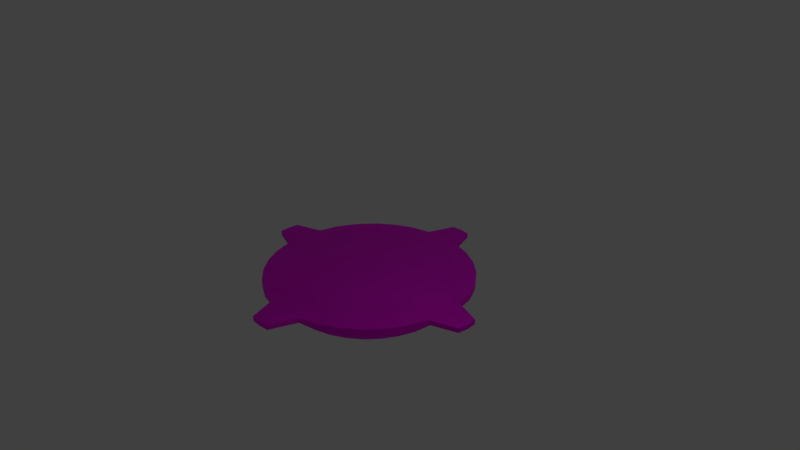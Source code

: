 # Source: button_big.blend  (saved by Blender 2.79.0; exported with 4.5.12 LTS)
import bpy
from mathutils import Matrix  # noqa: F401  (used for matrix-valued properties, if any)

bpy.ops.wm.read_factory_settings(use_empty=True)
scene = bpy.context.scene
scene.name = 'Scene'

# ---- collections
col_collection_1 = bpy.data.collections.new('Collection 1'); scene.collection.children.link(col_collection_1)

# ---- images (referenced by path relative to the original .blend; pixels are not part of the script)
import os
ASSET_DIR = os.environ.get("B2B_ASSET_DIR", "")  # directory of the original .blend (textures are referenced by path, not embedded)
HERE = os.path.dirname(os.path.abspath(__file__))  # packed textures are extracted next to this script under _unpacked/

def load_image(name, relpath, width, height, colorspace="sRGB"):
    """Load a texture the original file referenced (path relative to the .blend, or extracted next to this script)."""
    p = next((c for c in (os.path.join(HERE, relpath), os.path.join(ASSET_DIR, relpath)) if relpath and os.path.exists(c)), "")
    if p:
        img = bpy.data.images.load(p, check_existing=True)
        img.name = name
    else:  # same state as the original file: an image datablock whose file is absent (Cycles renders it pink)
        img = bpy.data.images.new(name, width, height)
        img.source = "FILE"
        img.filepath = "//" + (relpath or name)
    img.colorspace_settings.name = colorspace
    return img
img_button_big_bottom_color = load_image('button_big_bottom_color', 'button_big_bottom_color.png', 1024, 1024, 'sRGB')
img_button_big_top_color = load_image('button_big_top_color', 'button_big_top_color.png', 1024, 1024, 'sRGB')

# ---- materials (node trees are filled in below, after node groups)
mat_material_002 = bpy.data.materials.new('Material.002')
mat_material_002.alpha_threshold = 0.0
mat_material_002.roughness = 0.5
mat_material_001 = bpy.data.materials.new('Material.001')
mat_material_001.alpha_threshold = 0.0
mat_material_001.roughness = 0.5

# ---- material node trees
mat_material_002.use_nodes = True; mat_material_002.node_tree.nodes.clear()
_N = mat_material_002.node_tree.nodes; _L = mat_material_002.node_tree.links
n0 = _N.new('ShaderNodeOutputMaterial'); n0.name = 'Material Output'; n0.location = (300, 300)
n1 = _N.new('ShaderNodeBsdfPrincipled'); n1.name = 'Principled BSDF'; n1.location = (133, 362)
n1.width = 150
n1.subsurface_method = 'BURLEY'
n1.inputs[1].default_value = 1.0
n1.inputs[2].default_value = 0.7833
n1.inputs[3].default_value = 1.45
n1.inputs[8].default_value = 1.0
n1.inputs[9].default_value = (1.0, 1.0, 1.0)
n1.inputs[10].default_value = 0.1083
n1.inputs[13].default_value = 0.425
n2 = _N.new('ShaderNodeTexImage'); n2.name = 'Image Texture'; n2.location = (-40, 335)
n2.width = 140
n2.image = img_button_big_bottom_color
n3 = _N.new('ShaderNodeMix'); n3.name = 'Mix'; n3.location = (-37, 242)
n3.data_type = 'RGBA'
n3.inputs[0].default_value = 0.1083
n3.inputs[7].default_value = (0.7, 0.1, 0.1, 1.0)
_L.new(n1.outputs[0], n0.inputs[0])
_L.new(n2.outputs[0], n3.inputs[6])
_L.new(n3.outputs[2], n1.inputs[0])
n0.is_active_output = True
mat_material_001.use_nodes = True; mat_material_001.node_tree.nodes.clear()
_N = mat_material_001.node_tree.nodes; _L = mat_material_001.node_tree.links
n0 = _N.new('ShaderNodeBsdfPrincipled'); n0.name = 'Principled BSDF'; n0.location = (240, 435)
n0.width = 150
n0.subsurface_method = 'BURLEY'
n0.inputs[1].default_value = 0.5917
n0.inputs[3].default_value = 1.45
n0.inputs[9].default_value = (1.0, 1.0, 1.0)
n1 = _N.new('ShaderNodeOutputMaterial'); n1.name = 'Material Output'; n1.location = (430, 402)
n2 = _N.new('ShaderNodeTexImage'); n2.name = 'Image Texture'; n2.location = (13, 387)
n2.width = 140
n2.image = img_button_big_top_color
_L.new(n0.outputs[0], n1.inputs[0])
_L.new(n2.outputs[0], n0.inputs[0])
n1.is_active_output = True

# ---- world
world_world = bpy.data.worlds.new('World'); scene.world = world_world
world_world.color = (0.05088, 0.05088, 0.05088)
world_world.use_sun_shadow = False
world_world.sun_shadow_jitter_overblur = 0.0
world_world.cycles.sampling_method = 'MANUAL'

# ---- cameras
cam_camera = bpy.data.cameras.new('Camera')
cam_camera.clip_end = 100.0
cam_camera.lens = 35.0
cam_camera.sensor_width = 32.0
cam_camera.sensor_height = 18.0
cam_camera.ortho_scale = 7.314
cam_camera.dof.focus_distance = 0.0

# ---- lights
light_lamp = bpy.data.lights.new('Lamp', 'POINT')
light_lamp.transmission_factor = 0.0
light_lamp.cutoff_distance = 30.0
light_lamp.energy = 100.0
light_lamp.shadow_buffer_clip_start = 1.001
light_lamp.shadow_soft_size = 0.1
light_lamp.shadow_maximum_resolution = 0.006
light_lamp.use_absolute_resolution = True

# ---- meshes
me_circle_001 = bpy.data.meshes.new('Circle.001')
me_circle_001.from_pydata([(1.09e-07, 1.1, 0.1347), (-0.2146, 1.079, 0.1347), (-0.421, 1.016, 0.1347), (-0.6111, 0.9146, 0.1347), (-0.7778, 0.7778, 0.1347), (-0.9146, 0.6111, 0.1347), (-1.016, 0.421, 0.1347), (-1.079, 0.2146, 0.1347), (-1.1, -2.177e-07, 0.1347), (-1.079, -0.2146, 0.1347), (-1.016, -0.421, 0.1347), (-0.9146, -0.6111, 0.1347), (-0.7778, -0.7778, 0.1347), (-0.6111, -0.9146, 0.1347), (-0.421, -1.016, 0.1347), (-0.2146, -1.079, 0.1347), (4.675e-07, -1.1, 0.1347), (0.2146, -1.079, 0.1347), (0.421, -1.016, 0.1347), (0.6111, -0.9146, 0.1347), (0.7778, -0.7778, 0.1347), (0.9146, -0.6111, 0.1347), (1.016, -0.421, 0.1347), (1.079, -0.2146, 0.1347), (1.1, 7.614e-07, 0.1347), (1.079, 0.2146, 0.1347), (1.016, 0.421, 0.1347), (0.9146, 0.6111, 0.1347), (0.7778, 0.7778, 0.1347), (0.6111, 0.9146, 0.1347), (0.421, 1.016, 0.1347), (0.2146, 1.079, 0.1347), (1.156e-07, 1.155, 0.1123), (-0.2253, 1.133, 0.1123), (-0.442, 1.067, 0.1347), (-0.6417, 0.9603, 0.1347), (-0.8167, 0.8167, 0.1347), (-0.9603, 0.6417, 0.1347), (-1.067, 0.442, 0.1347), (-1.133, 0.2253, 0.1123), (-1.155, -2.292e-07, 0.1123), (-1.133, -0.2253, 0.1123), (-1.067, -0.442, 0.1347), (-0.9603, -0.6417, 0.1347), (-0.8167, -0.8167, 0.1347), (-0.6417, -0.9603, 0.1347), (-0.442, -1.067, 0.1347), (-0.2253, -1.133, 0.1123), (4.919e-07, -1.155, 0.1123), (0.2253, -1.133, 0.1123), (0.442, -1.067, 0.1347), (0.6417, -0.9603, 0.1347), (0.8167, -0.8167, 0.1347), (0.9603, -0.6417, 0.1347), (1.067, -0.442, 0.1347), (1.133, -0.2253, 0.1123), (1.155, 7.989e-07, 0.1123), (1.133, 0.2253, 0.1123), (1.067, 0.442, 0.1347), (0.9603, 0.6417, 0.1347), (0.8167, 0.8167, 0.1347), (0.6417, 0.9603, 0.1347), (0.442, 1.067, 0.1347), (0.2253, 1.133, 0.1123), (-0.2704, 1.359, 0.07908), (-0.5304, 1.28, 0.0847), (-0.77, 1.152, 0.0847), (-0.98, 0.98, 0.0847), (-1.152, 0.77, 0.0847), (-1.28, 0.5304, 0.0847), (-1.359, 0.2704, 0.07908), (-1.359, -0.2704, 0.07908), (-1.28, -0.5304, 0.0847), (-1.152, -0.77, 0.0847), (-0.98, -0.9801, 0.0847), (-0.77, -1.152, 0.0847), (-0.5304, -1.28, 0.0847), (-0.2704, -1.359, 0.07908), (0.2704, -1.359, 0.07908), (0.5304, -1.28, 0.0847), (0.77, -1.152, 0.0847), (0.9801, -0.98, 0.0847), (1.152, -0.77, 0.0847), (1.28, -0.5304, 0.0847), (1.359, -0.2704, 0.07908), (1.359, 0.2704, 0.07908), (1.28, 0.5304, 0.0847), (1.152, 0.77, 0.0847), (0.98, 0.9801, 0.0847), (0.77, 1.152, 0.0847), (0.5304, 1.28, 0.0847), (0.2704, 1.359, 0.07908), (1.347e-07, 1.386, 0.01275), (-0.2704, 1.359, 0.01275), (-0.5304, 1.28, -0.0153), (-0.77, 1.152, -0.0153), (-0.98, 0.98, -0.0153), (-1.152, 0.77, -0.0153), (-1.28, 0.5304, -0.0153), (-1.359, 0.2704, 0.01275), (-1.386, -2.78e-07, 0.01275), (-1.359, -0.2704, 0.01275), (-1.28, -0.5304, -0.0153), (-1.152, -0.77, -0.0153), (-0.98, -0.9801, -0.0153), (-0.77, -1.152, -0.0153), (-0.5304, -1.28, -0.0153), (-0.2704, -1.359, 0.01275), (5.863e-07, -1.386, 0.01275), (0.2704, -1.359, 0.01275), (0.5304, -1.28, -0.0153), (0.77, -1.152, -0.0153), (0.9801, -0.98, -0.0153), (1.152, -0.77, -0.0153), (1.28, -0.5304, -0.0153), (1.359, -0.2704, 0.01275), (1.386, 9.557e-07, 0.01275), (1.359, 0.2704, 0.01275), (1.28, 0.5304, -0.0153), (1.152, 0.77, -0.0153), (0.98, 0.9801, -0.0153), (0.77, 1.152, -0.0153), (0.5304, 1.28, -0.0153), (0.2704, 1.359, 0.01275), (-3.105e-07, 1.618, 0.1123), (-0.1172, 1.606, 0.1123), (-1.606, 0.1172, 0.1123), (-1.618, -3.095e-07, 0.1123), (-1.606, -0.1172, 0.1123), (-0.1172, -1.606, 0.1123), (6.695e-07, -1.618, 0.1123), (0.1172, -1.606, 0.1123), (1.606, -0.1172, 0.1123), (1.618, 1.125e-06, 0.1123), (1.606, 0.1172, 0.1123), (0.1172, 1.606, 0.1123), (-3.006e-07, 1.738, 0.07908), (-0.1406, 1.724, 0.07908), (-1.724, 0.1406, 0.07908), (-1.738, -3.349e-07, 0.07908), (-1.724, -0.1406, 0.07908), (-0.1406, -1.724, 0.07908), (7.186e-07, -1.738, 0.07908), (0.1406, -1.724, 0.07908), (1.724, -0.1406, 0.07908), (1.738, 1.207e-06, 0.07908), (1.724, 0.1406, 0.07908), (0.1406, 1.724, 0.07908), (-3.006e-07, 1.738, 0.01275), (-0.1406, 1.724, 0.01275), (-1.724, 0.1406, 0.01275), (-1.738, -3.349e-07, 0.01275), (-1.724, -0.1406, 0.01275), (-0.1406, -1.724, 0.01275), (7.186e-07, -1.738, 0.01275), (0.1406, -1.724, 0.01275), (1.724, -0.1406, 0.01275), (1.738, 1.207e-06, 0.01275), (1.724, 0.1406, 0.01275), (0.1406, 1.724, 0.01275)], [], [(29, 28, 60, 61), (20, 19, 51, 52), (23, 22, 54, 55), (14, 13, 45, 46), (5, 4, 36, 37), (24, 23, 55, 56), (18, 17, 49, 50), (9, 8, 40, 41), (27, 26, 58, 59), (3, 2, 34, 35), (28, 27, 59, 60), (31, 30, 62, 63), (13, 12, 44, 45), (4, 3, 35, 36), (22, 21, 53, 54), (7, 6, 38, 39), (0, 31, 63, 32), (8, 7, 39, 40), (26, 25, 57, 58), (17, 16, 48, 49), (11, 10, 42, 43), (2, 1, 33, 34), (30, 29, 61, 62), (12, 11, 43, 44), (21, 20, 52, 53), (6, 5, 37, 38), (15, 14, 46, 47), (25, 24, 56, 57), (16, 15, 47, 48), (1, 0, 32, 33), (19, 18, 50, 51), (10, 9, 41, 42), (47, 46, 76, 77), (38, 37, 68, 69), (78, 49, 131, 143), (92, 93, 149, 148), (51, 50, 79, 80), (42, 41, 71, 72), (107, 108, 154, 153), (61, 60, 88, 89), (52, 51, 80, 81), (46, 45, 75, 76), (37, 36, 67, 68), (55, 54, 83, 84), (116, 117, 158, 157), (55, 84, 144, 132), (59, 58, 86, 87), (50, 49, 78, 79), (35, 34, 65, 66), (60, 59, 87, 88), (63, 62, 90, 91), (36, 35, 66, 67), (54, 53, 82, 83), (45, 44, 74, 75), (39, 38, 69, 70), (91, 123, 159, 147), (58, 57, 85, 86), (117, 85, 146, 158), (33, 32, 124, 125), (34, 33, 64, 65), (43, 42, 72, 73), (62, 61, 89, 90), (53, 52, 81, 82), (44, 43, 73, 74), (48, 47, 129, 130), (79, 78, 109, 110), (57, 56, 133, 134), (87, 86, 118, 119), (66, 65, 94, 95), (88, 87, 119, 120), (91, 90, 122, 123), (75, 74, 104, 105), (67, 66, 95, 96), (83, 82, 113, 114), (70, 69, 98, 99), (71, 41, 128, 140), (99, 100, 151, 150), (86, 85, 117, 118), (109, 78, 143, 155), (65, 64, 93, 94), (73, 72, 102, 103), (90, 89, 121, 122), (82, 81, 112, 113), (74, 73, 103, 104), (77, 76, 106, 107), (69, 68, 97, 98), (108, 109, 155, 154), (123, 92, 148, 159), (93, 64, 137, 149), (80, 79, 110, 111), (72, 71, 101, 102), (89, 88, 120, 121), (81, 80, 111, 112), (76, 75, 105, 106), (68, 67, 96, 97), (84, 83, 114, 115), (134, 133, 145, 146), (130, 129, 141, 142), (125, 124, 136, 137), (133, 132, 144, 145), (128, 127, 139, 140), (124, 135, 147, 136), (131, 130, 142, 143), (127, 126, 138, 139), (145, 144, 156, 157), (140, 139, 151, 152), (136, 147, 159, 148), (139, 138, 150, 151), (143, 142, 154, 155), (146, 145, 157, 158), (142, 141, 153, 154), (137, 136, 148, 149), (56, 55, 132, 133), (41, 40, 127, 128), (77, 107, 153, 141), (101, 71, 140, 152), (63, 91, 147, 135), (39, 70, 138, 126), (64, 33, 125, 137), (115, 116, 157, 156), (84, 115, 156, 144), (100, 101, 152, 151), (47, 77, 141, 129), (32, 63, 135, 124), (49, 48, 130, 131), (40, 39, 126, 127), (70, 99, 150, 138), (85, 57, 134, 146), (1, 2, 3, 4, 5, 6, 7, 8, 9, 10, 11, 12, 13, 14, 15, 16, 17, 18, 19, 20, 21, 22, 23, 24, 25, 26, 27, 28, 29, 30, 31, 0), (93, 92, 123, 122, 121, 120, 119, 118, 117, 116, 115, 114, 113, 112, 111, 110, 109, 108, 107, 106, 105, 104, 103, 102, 101, 100, 99, 98, 97, 96, 95, 94)])
me_circle_001.polygons.foreach_set('use_smooth', [True] * 130)
_uv = me_circle_001.uv_layers.new(name='UVMap')
_uv.uv.foreach_set('vector', [0.4945, 0.05306, 0.4249, 0.05159, 0.4239, 0.04167, 0.4969, 0.04321, 0.0921, 0.262, 0.1031, 0.3005, 0.08592, 0.303, 0.07439, 0.2626, 0.1399, 0.1497, 0.1109, 0.1851, 0.0941, 0.1819, 0.1246, 0.1447, 0.3305, 0.4379, 0.3982, 0.4469, 0.3958, 0.4568, 0.3248, 0.4473, 0.7979, 0.277, 0.8006, 0.238, 0.8183, 0.2374, 0.8155, 0.2783, 0.1807, 0.1182, 0.1399, 0.1497, 0.1246, 0.1447, 0.1674, 0.1116, 0.1273, 0.337, 0.1637, 0.3702, 0.1496, 0.3762, 0.1113, 0.3414, 0.6609, 0.4083, 0.712, 0.3818, 0.7252, 0.3884, 0.6717, 0.4162, 0.3562, 0.05774, 0.291, 0.07128, 0.2832, 0.06234, 0.3517, 0.04812, 0.7896, 0.1995, 0.7654, 0.163, 0.7814, 0.1586, 0.8068, 0.197, 0.4249, 0.05159, 0.3562, 0.05774, 0.3517, 0.04812, 0.4239, 0.04167, 0.6254, 0.07837, 0.5621, 0.0621, 0.5679, 0.05271, 0.6343, 0.06979, 0.3982, 0.4469, 0.4677, 0.4484, 0.4688, 0.4583, 0.3958, 0.4568, 0.8006, 0.238, 0.7896, 0.1995, 0.8068, 0.197, 0.8183, 0.2374, 0.1109, 0.1851, 0.09473, 0.223, 0.07715, 0.2217, 0.0941, 0.1819, 0.7528, 0.3503, 0.7818, 0.3149, 0.7986, 0.3181, 0.7681, 0.3553, 0.6817, 0.1012, 0.6254, 0.07837, 0.6343, 0.06979, 0.6935, 0.09379, 0.712, 0.3818, 0.7528, 0.3503, 0.7681, 0.3553, 0.7252, 0.3884, 0.291, 0.07128, 0.2317, 0.09168, 0.221, 0.08377, 0.2832, 0.06234, 0.1637, 0.3702, 0.211, 0.3988, 0.1992, 0.4062, 0.1496, 0.3762, 0.5364, 0.4423, 0.6017, 0.4287, 0.6094, 0.4377, 0.5409, 0.4519, 0.7654, 0.163, 0.729, 0.1298, 0.7431, 0.1238, 0.7814, 0.1586, 0.5621, 0.0621, 0.4945, 0.05306, 0.4969, 0.04321, 0.5679, 0.05271, 0.4677, 0.4484, 0.5364, 0.4423, 0.5409, 0.4519, 0.4688, 0.4583, 0.09473, 0.223, 0.0921, 0.262, 0.07439, 0.2626, 0.07715, 0.2217, 0.7818, 0.3149, 0.7979, 0.277, 0.8155, 0.2783, 0.7986, 0.3181, 0.2673, 0.4216, 0.3305, 0.4379, 0.3248, 0.4473, 0.2584, 0.4302, 0.2317, 0.09168, 0.1807, 0.1182, 0.1674, 0.1116, 0.221, 0.08377, 0.211, 0.3988, 0.2673, 0.4216, 0.2584, 0.4302, 0.1992, 0.4062, 0.729, 0.1298, 0.6817, 0.1012, 0.6935, 0.09379, 0.7431, 0.1238, 0.1031, 0.3005, 0.1273, 0.337, 0.1113, 0.3414, 0.08592, 0.303, 0.6017, 0.4287, 0.6609, 0.4083, 0.6717, 0.4162, 0.6094, 0.4377, 0.2584, 0.4302, 0.3248, 0.4473, 0.3004, 0.4867, 0.2208, 0.4663, 0.7986, 0.3181, 0.8155, 0.2783, 0.8894, 0.284, 0.869, 0.3317, 0.0902, 0.4014, 0.1496, 0.3762, 0.07442, 0.4532, 0.04355, 0.4663, 0.7429, 0.5625, 0.6719, 0.5337, 0.7812, 0.5, 0.8181, 0.515, 0.08592, 0.303, 0.1113, 0.3414, 0.04429, 0.3596, 0.01384, 0.3136, 0.6094, 0.4377, 0.6717, 0.4162, 0.7167, 0.4495, 0.6421, 0.4752, 0.0902, 0.9014, 0.1498, 0.9375, 0.07454, 0.985, 0.04355, 0.9663, 0.4969, 0.04321, 0.4239, 0.04167, 0.4194, 0.0, 0.507, 0.001858, 0.07439, 0.2626, 0.08592, 0.303, 0.01384, 0.3136, 0.0, 0.2651, 0.3248, 0.4473, 0.3958, 0.4568, 0.3857, 0.4981, 0.3004, 0.4867, 0.8155, 0.2783, 0.8183, 0.2374, 0.8927, 0.2349, 0.8894, 0.284, 0.1246, 0.1447, 0.0941, 0.1819, 0.02366, 0.1683, 0.06024, 0.1237, 0.781, 0.9161, 0.8324, 0.8763, 0.8927, 0.9376, 0.8659, 0.9582, 0.1246, 0.1447, 0.06024, 0.1237, 3.461e-07, 0.06243, 0.03346, 0.07338, 0.3517, 0.04812, 0.2832, 0.06234, 0.2506, 0.02481, 0.3328, 0.00775, 0.1113, 0.3414, 0.1496, 0.3762, 0.0902, 0.4014, 0.04429, 0.3596, 0.8068, 0.197, 0.7814, 0.1586, 0.8484, 0.1404, 0.8788, 0.1864, 0.4239, 0.04167, 0.3517, 0.04812, 0.3328, 0.00775, 0.4194, 0.0, 0.6343, 0.06979, 0.5679, 0.05271, 0.5922, 0.01325, 0.6719, 0.03374, 0.8183, 0.2374, 0.8068, 0.197, 0.8788, 0.1864, 0.8927, 0.2349, 0.0941, 0.1819, 0.07715, 0.2217, 0.003317, 0.216, 0.02366, 0.1683, 0.3958, 0.4568, 0.4688, 0.4583, 0.4733, 0.5, 0.3857, 0.4981, 0.7681, 0.3553, 0.7986, 0.3181, 0.869, 0.3317, 0.8324, 0.3763, 0.9572, 0.3034, 0.9786, 0.3034, 0.9786, 0.3593, 0.9572, 0.3593, 0.2832, 0.06234, 0.221, 0.08377, 0.1759, 0.05052, 0.2506, 0.02481, 0.9677, 0.5219, 0.9463, 0.5219, 0.9463, 0.452, 0.9677, 0.452, 0.7431, 0.1238, 0.6935, 0.09379, 0.7924, 0.03122, 0.8183, 0.04683, 0.7814, 0.1586, 0.7431, 0.1238, 0.8025, 0.09855, 0.8484, 0.1404, 0.5409, 0.4519, 0.6094, 0.4377, 0.6421, 0.4752, 0.5599, 0.4923, 0.5679, 0.05271, 0.4969, 0.04321, 0.507, 0.001858, 0.5922, 0.01325, 0.07715, 0.2217, 0.07439, 0.2626, 0.0, 0.2651, 0.003317, 0.216, 0.4688, 0.4583, 0.5409, 0.4519, 0.5599, 0.4923, 0.4733, 0.5, 0.1992, 0.4062, 0.2584, 0.4302, 0.131, 0.4813, 0.1002, 0.4688, 0.9249, 0.3354, 0.9267, 0.2896, 0.9481, 0.2896, 0.9572, 0.3354, 0.221, 0.08377, 0.1674, 0.1116, 0.05574, 0.05615, 0.0836, 0.04168, 0.8927, 0.035, 0.8927, 0.0, 0.9249, 0.0, 0.9249, 0.035, 0.9572, 0.377, 0.9572, 0.4114, 0.9249, 0.4114, 0.9249, 0.377, 0.8927, 0.07605, 0.8927, 0.035, 0.9249, 0.035, 0.9249, 0.07605, 0.8945, 0.2189, 0.8927, 0.1698, 0.9249, 0.1698, 0.9159, 0.2189, 0.8927, 0.4428, 0.8927, 0.4028, 0.9249, 0.4028, 0.9249, 0.4428, 0.9249, 0.03375, 0.9249, 0.0, 0.9572, 0.0, 0.9572, 0.03375, 0.8927, 0.3537, 0.8927, 0.3054, 0.9249, 0.3054, 0.9249, 0.3537, 0.9267, 0.1665, 0.9249, 0.1186, 0.9572, 0.1186, 0.9481, 0.1665, 0.7167, 0.4495, 0.6717, 0.4162, 0.8091, 0.4583, 0.8325, 0.4756, 0.1759, 0.5505, 0.1117, 0.5839, 0.02674, 0.5418, 0.06017, 0.5244, 0.9572, 0.3034, 0.959, 0.2628, 0.9804, 0.2628, 0.9895, 0.3034, 0.9249, 0.452, 0.9463, 0.452, 0.9463, 0.5219, 0.9249, 0.5219, 0.9572, 0.4114, 0.9554, 0.452, 0.934, 0.452, 0.9249, 0.4114, 0.9572, 0.2022, 0.9572, 0.2437, 0.9249, 0.2437, 0.9249, 0.2022, 0.8927, 0.1698, 0.8927, 0.1216, 0.9249, 0.1216, 0.9249, 0.1698, 0.8927, 0.3054, 0.8927, 0.2599, 0.9249, 0.2599, 0.9249, 0.3054, 0.9572, 0.1665, 0.9572, 0.2022, 0.9249, 0.2022, 0.9249, 0.1665, 0.8945, 0.5355, 0.8927, 0.4877, 0.9249, 0.4877, 0.9159, 0.5355, 0.9249, 0.1186, 0.9249, 0.0738, 0.9572, 0.0738, 0.9572, 0.1186, 0.1498, 0.9375, 0.2208, 0.9663, 0.1115, 1.0, 0.07454, 0.985, 0.8025, 0.5986, 0.7429, 0.5625, 0.8181, 0.515, 0.8491, 0.5337, 0.9572, 2.154e-08, 0.9786, 0.0, 0.9786, 0.06735, 0.9572, 0.06735, 0.9249, 0.377, 0.9249, 0.3354, 0.9572, 0.3354, 0.9572, 0.377, 0.9572, 0.2437, 0.9554, 0.2896, 0.934, 0.2896, 0.9249, 0.2437, 0.8927, 0.1216, 0.8927, 0.07605, 0.9249, 0.07605, 0.9249, 0.1216, 0.8927, 0.2599, 0.8927, 0.2189, 0.9249, 0.2189, 0.9249, 0.2599, 0.8927, 0.4877, 0.8927, 0.4428, 0.9249, 0.4428, 0.9249, 0.4877, 0.9249, 0.0738, 0.9249, 0.03375, 0.9572, 0.03375, 0.9572, 0.0738, 0.8945, 0.4028, 0.8927, 0.3537, 0.9249, 0.3537, 0.9159, 0.4028, 0.0836, 0.04168, 0.05574, 0.05615, 0.02674, 0.04175, 0.06017, 0.0244, 0.1002, 0.4688, 0.131, 0.4813, 0.1115, 0.5, 0.07454, 0.485, 0.8183, 0.04683, 0.7924, 0.03122, 0.8181, 0.01498, 0.8491, 0.0337, 0.05574, 0.05615, 0.03346, 0.07338, 3.461e-07, 0.06243, 0.02674, 0.04175, 0.8091, 0.4583, 0.8369, 0.4439, 0.8659, 0.4582, 0.8325, 0.4756, 0.7924, 0.03122, 0.7617, 0.01874, 0.7812, 1.939e-07, 0.8181, 0.01498, 0.07442, 0.4532, 0.1002, 0.4688, 0.07454, 0.485, 0.04355, 0.4663, 0.8369, 0.4439, 0.8592, 0.4266, 0.8927, 0.4376, 0.8659, 0.4582, 0.9786, 0.025, 0.9786, 0.0, 1.0, 1.077e-08, 1.0, 0.025, 0.9677, 0.5534, 0.9677, 0.5282, 0.9891, 0.5282, 0.9891, 0.5534, 0.9786, 0.0735, 0.9786, 0.04851, 1.0, 0.04851, 1.0, 0.0735, 0.9677, 0.5282, 0.9677, 0.5027, 0.9891, 0.5027, 0.9891, 0.5282, 0.9677, 0.5027, 0.9677, 0.4776, 0.9891, 0.4776, 0.9891, 0.5027, 0.9786, 0.04851, 0.9786, 0.025, 1.0, 0.025, 1.0, 0.04851, 0.9677, 0.4776, 0.9677, 0.452, 0.9891, 0.452, 0.9891, 0.4776, 0.9786, 0.09701, 0.9786, 0.0735, 1.0, 0.0735, 1.0, 0.09701, 0.1674, 0.1116, 0.1246, 0.1447, 0.03346, 0.07338, 0.05574, 0.05615, 0.6717, 0.4162, 0.7252, 0.3884, 0.8369, 0.4439, 0.8091, 0.4583, 0.9572, 0.1347, 0.9786, 0.1347, 0.9786, 0.1988, 0.9572, 0.1988, 0.9786, 0.1347, 0.9572, 0.1347, 0.9572, 0.06735, 0.9786, 0.06735, 0.6343, 0.06979, 0.6719, 0.03374, 0.7812, 1.939e-07, 0.7617, 0.01874, 0.7681, 0.3553, 0.8324, 0.3763, 0.8927, 0.4376, 0.8592, 0.4266, 0.8025, 0.09855, 0.7431, 0.1238, 0.8183, 0.04683, 0.8491, 0.0337, 0.7167, 0.9495, 0.781, 0.9161, 0.8659, 0.9582, 0.8325, 0.9756, 0.9572, 0.1988, 0.9786, 0.1988, 0.9786, 0.2628, 0.9572, 0.2628, 0.1117, 0.5839, 0.06024, 0.6237, 2.692e-07, 0.5624, 0.02674, 0.5418, 0.2584, 0.4302, 0.2208, 0.4663, 0.1115, 0.5, 0.131, 0.4813, 0.6935, 0.09379, 0.6343, 0.06979, 0.7617, 0.01874, 0.7924, 0.03122, 0.1496, 0.3762, 0.1992, 0.4062, 0.1002, 0.4688, 0.07442, 0.4532, 0.7252, 0.3884, 0.7681, 0.3553, 0.8592, 0.4266, 0.8369, 0.4439, 0.9786, 0.4152, 0.9572, 0.4152, 0.9572, 0.3593, 0.9786, 0.3593, 0.1759, 0.05052, 0.221, 0.08377, 0.0836, 0.04168, 0.06017, 0.0244, 0.729, 0.1298, 0.7654, 0.163, 0.7896, 0.1995, 0.8006, 0.238, 0.7979, 0.277, 0.7818, 0.3149, 0.7528, 0.3503, 0.712, 0.3818, 0.6609, 0.4083, 0.6017, 0.4287, 0.5364, 0.4423, 0.4677, 0.4484, 0.3982, 0.4469, 0.3305, 0.4379, 0.2673, 0.4216, 0.211, 0.3988, 0.1637, 0.3702, 0.1273, 0.337, 0.1031, 0.3005, 0.0921, 0.262, 0.09473, 0.223, 0.1109, 0.1851, 0.1399, 0.1497, 0.1807, 0.1182, 0.2317, 0.09168, 0.291, 0.07128, 0.3562, 0.05774, 0.4249, 0.05159, 0.4945, 0.05306, 0.5621, 0.0621, 0.6254, 0.07837, 0.6817, 0.1012, 0.6719, 0.5337, 0.7429, 0.5625, 0.8025, 0.5986, 0.8484, 0.6404, 0.8788, 0.6864, 0.8927, 0.7349, 0.8894, 0.784, 0.869, 0.8317, 0.8324, 0.8763, 0.781, 0.9161, 0.7167, 0.9495, 0.6421, 0.9752, 0.5599, 0.9923, 0.4733, 1.0, 0.3857, 0.9981, 0.3004, 0.9867, 0.2208, 0.9663, 0.1498, 0.9375, 0.0902, 0.9014, 0.04429, 0.8596, 0.01384, 0.8136, 0.0, 0.7651, 0.003316, 0.716, 0.02366, 0.6683, 0.06024, 0.6237, 0.1117, 0.5839, 0.1759, 0.5505, 0.2506, 0.5248, 0.3328, 0.5077, 0.4194, 0.5, 0.507, 0.5019, 0.5922, 0.5133])
me_circle_001.materials.append(mat_material_002)
me_circle_001.use_remesh_preserve_volume = False
me_circle_001.use_remesh_preserve_attributes = False
me_circle_001.use_mirror_vertex_groups = False
me_circle_001.use_paint_bone_selection = False
me_circle_001.use_paint_mask = True
me_circle_001.update()
me_circle = bpy.data.meshes.new('Circle')
me_circle.from_pydata([(-0.2328, 0.4425, -0.03704), (-0.142, 0.4794, -0.03704), (-0.04575, 0.4979, -0.03704), (0.05226, 0.4973, -0.03704), (-0.3147, 0.3886, -0.03704), (-0.3844, 0.3197, -0.03704), (-0.4394, 0.2386, -0.03704), (-0.4775, 0.1483, -0.03704), (-0.4973, 0.05226, -0.03704), (-0.4979, -0.04575, -0.03704), (-0.4794, -0.142, -0.03704), (-0.4425, -0.2328, -0.03704), (-0.3886, -0.3147, -0.03704), (-0.3197, -0.3844, -0.03704), (-0.2386, -0.4394, -0.03704), (-0.1483, -0.4775, -0.03704), (-0.05226, -0.4973, -0.03704), (0.04575, -0.4979, -0.03704), (0.142, -0.4794, -0.03704), (0.2328, -0.4425, -0.03704), (0.3147, -0.3886, -0.03704), (0.3844, -0.3197, -0.03704), (0.4394, -0.2386, -0.03704), (0.4775, -0.1483, -0.03704), (0.4973, -0.05226, -0.03704), (0.4979, 0.04575, -0.03704), (0.4794, 0.142, -0.03704), (0.4425, 0.2328, -0.03704), (0.3886, 0.3147, -0.03704), (0.3197, 0.3844, -0.03704), (0.2386, 0.4394, -0.03704), (0.1483, 0.4775, -0.03704), (0.04704, 0.4475, -0.03704), (-0.04118, 0.4481, -0.03704), (-0.1278, 0.4315, -0.03704), (-0.2095, 0.3982, -0.03704), (-0.2832, 0.3497, -0.03704), (-0.346, 0.2877, -0.03704), (-0.3955, 0.2147, -0.03704), (-0.4298, 0.1334, -0.03704), (-0.4475, 0.04704, -0.03704), (-0.4481, -0.04118, -0.03704), (-0.4315, -0.1278, -0.03704), (-0.3982, -0.2095, -0.03704), (-0.3497, -0.2832, -0.03704), (-0.2877, -0.346, -0.03704), (-0.2147, -0.3955, -0.03704), (-0.1334, -0.4298, -0.03704), (-0.04704, -0.4475, -0.03704), (0.04118, -0.4481, -0.03704), (0.1278, -0.4315, -0.03704), (0.2095, -0.3982, -0.03704), (0.2832, -0.3497, -0.03704), (0.346, -0.2877, -0.03704), (0.3955, -0.2147, -0.03704), (0.4298, -0.1334, -0.03704), (0.4475, -0.04704, -0.03704), (0.4481, 0.04118, -0.03704), (0.4315, 0.1278, -0.03704), (0.3982, 0.2095, -0.03704), (0.3497, 0.2832, -0.03704), (0.2877, 0.346, -0.03704), (0.2147, 0.3955, -0.03704), (0.1334, 0.4298, -0.03704), (-0.1951, 0.9808, 0.0), (-0.3827, 0.9239, 0.0), (-0.5556, 0.8315, 0.0), (-0.7071, 0.7071, 0.0), (-0.8315, 0.5556, 0.0), (-0.9239, 0.3827, 0.0), (-0.9808, 0.1951, 0.0), (-0.9808, -0.1951, 0.0), (-0.9239, -0.3827, 0.0), (-0.8315, -0.5556, 0.0), (-0.7071, -0.7071, 0.0), (-0.5556, -0.8315, 0.0), (-0.3827, -0.9239, 0.0), (-0.1951, -0.9808, 0.0), (0.1951, -0.9808, 0.0), (0.3827, -0.9239, 0.0), (0.5556, -0.8315, 0.0), (0.7071, -0.7071, 0.0), (0.8315, -0.5556, 0.0), (0.9239, -0.3827, 0.0), (0.9808, -0.1951, 0.0), (0.9808, 0.1951, 0.0), (0.9239, 0.3827, 0.0), (0.8315, 0.5556, 0.0), (0.7071, 0.7071, 0.0), (0.5556, 0.8315, 0.0), (0.3827, 0.9239, 0.0), (0.1951, 0.9808, 0.0), (1.187e-08, 1.1, -0.1), (-0.2146, 1.079, -0.1), (-0.421, 1.016, -0.1), (-0.6111, 0.9146, -0.1), (-0.7778, 0.7778, -0.1), (-0.9146, 0.6111, -0.1), (-1.016, 0.421, -0.1), (-1.079, 0.2146, -0.1), (-1.1, 5.455e-08, -0.1), (-1.079, -0.2146, -0.1), (-1.016, -0.421, -0.1), (-0.9146, -0.6111, -0.1), (-0.7778, -0.7778, -0.1), (-0.6111, -0.9146, -0.1), (-0.421, -1.016, -0.1), (-0.2146, -1.079, -0.1), (3.703e-07, -1.1, -0.1), (0.2146, -1.079, -0.1), (0.421, -1.016, -0.1), (0.6111, -0.9146, -0.1), (0.7778, -0.7778, -0.1), (0.9146, -0.6111, -0.1), (1.016, -0.421, -0.1), (1.079, -0.2146, -0.1), (1.1, 1.034e-06, -0.1), (1.079, 0.2146, -0.1), (1.016, 0.421, -0.1), (0.9146, 0.6111, -0.1), (0.7778, 0.7778, -0.1), (0.6111, 0.9146, -0.1), (0.421, 1.016, -0.1), (0.2146, 1.079, -0.1), (1.244e-08, 1.1, -0.2), (-0.2146, 1.079, -0.2), (-0.421, 1.016, -0.2), (-0.6111, 0.9146, -0.2), (-0.7778, 0.7778, -0.2), (-0.9146, 0.6111, -0.2), (-1.016, 0.421, -0.2), (-1.079, 0.2146, -0.2), (-1.1, 5.455e-08, -0.2), (-1.079, -0.2146, -0.2), (-1.016, -0.421, -0.2), (-0.9146, -0.6111, -0.2), (-0.7778, -0.7778, -0.2), (-0.6111, -0.9146, -0.2), (-0.421, -1.016, -0.2), (-0.2146, -1.079, -0.2), (3.709e-07, -1.1, -0.2), (0.2146, -1.079, -0.2), (0.421, -1.016, -0.2), (0.6111, -0.9146, -0.2), (0.7778, -0.7778, -0.2), (0.9146, -0.6111, -0.2), (1.016, -0.421, -0.2), (1.079, -0.2146, -0.2), (1.1, 1.034e-06, -0.2), (1.079, 0.2146, -0.2), (1.016, 0.421, -0.2), (0.9146, 0.6111, -0.2), (0.7778, 0.7778, -0.2), (0.6111, 0.9146, -0.2), (0.421, 1.016, -0.2), (0.2146, 1.079, -0.2), (-0.3955, 0.2147, 3.725e-09), (-0.346, 0.2877, 3.725e-09), (-0.3886, -0.3147, 3.725e-09), (-0.3197, -0.3844, 3.725e-09), (-0.3844, 0.3197, 3.725e-09), (-0.4394, 0.2386, 3.725e-09), (-0.3982, -0.2095, 3.725e-09), (-0.3497, -0.2832, 3.725e-09), (-0.4425, -0.2328, 3.725e-09), (-0.4298, 0.1334, 3.725e-09), (-0.4315, -0.1278, 3.725e-09), (-0.4475, 0.04704, 3.725e-09), (-0.4481, -0.04118, 3.725e-09), (-0.4775, 0.1483, 3.725e-09), (-0.4794, -0.142, 3.725e-09), (-0.4973, 0.05226, 3.725e-09), (-0.4979, -0.04575, 3.725e-09), (-0.9965, 0.03586, 0.0), (-1.034, 0.03463, -0.03704), (-1.037, 6.774e-08, -0.03704), (-1.035, -0.02106, -0.03704), (-0.9978, -0.02277, 0.0), (-0.02106, 1.035, -0.03704), (-0.02277, 0.9978, 0.0), (-0.04575, 0.4979, 3.725e-09), (-0.142, 0.4794, 3.725e-09), (-0.1278, 0.4315, 3.725e-09), (-0.04118, 0.4481, 3.725e-09), (-0.2328, 0.4425, 3.725e-09), (-0.3147, 0.3886, 3.725e-09), (-0.2095, 0.3982, 3.725e-09), (-0.2832, 0.3497, 3.725e-09), (-0.2877, -0.346, 3.725e-09), (-0.2147, -0.3955, 3.725e-09), (-0.2386, -0.4394, 3.725e-09), (-0.04704, -0.4475, 3.725e-09), (-0.1334, -0.4298, 3.725e-09), (-0.1483, -0.4775, 3.725e-09), (-0.05226, -0.4973, 3.725e-09), (-0.03586, -0.9965, 0.0), (-0.03463, -1.034, -0.03704), (0.03463, 1.034, -0.03704), (4.399e-09, 1.037, -0.03704), (0.05226, 0.4973, 9.313e-09), (0.03586, 0.9965, 0.0), (0.1483, 0.4775, 9.313e-09), (0.2386, 0.4394, 9.313e-09), (0.04704, 0.4475, 9.313e-09), (0.1334, 0.4298, 9.313e-09), (0.2147, 0.3955, 9.313e-09), (0.2877, 0.346, 9.313e-09), (0.2095, -0.3982, 9.313e-09), (0.2328, -0.4425, 9.313e-09), (0.3147, -0.3886, 9.313e-09), (0.2832, -0.3497, 9.313e-09), (0.1278, -0.4315, 9.313e-09), (0.04118, -0.4481, 9.313e-09), (0.142, -0.4794, 9.313e-09), (0.04575, -0.4979, 9.313e-09), (0.02106, -1.035, -0.03704), (3.423e-07, -1.037, -0.03704), (0.02277, -0.9978, 0.0), (0.3197, 0.3844, 9.313e-09), (0.3886, 0.3147, 9.313e-09), (0.3497, 0.2832, 9.313e-09), (0.4425, 0.2328, 9.313e-09), (0.3982, 0.2095, 9.313e-09), (0.4315, 0.1278, 9.313e-09), (0.4481, 0.04118, 9.313e-09), (0.4475, -0.04704, 9.313e-09), (0.4298, -0.1334, 9.313e-09), (0.3955, -0.2147, 9.313e-09), (0.346, -0.2877, 9.313e-09), (0.3844, -0.3197, 9.313e-09), (0.4394, -0.2386, 9.313e-09), (0.4775, -0.1483, 9.313e-09), (0.4794, 0.142, 9.313e-09), (0.4973, -0.05226, 9.313e-09), (0.4979, 0.04575, 9.313e-09), (1.035, 0.02106, -0.03704), (0.9978, 0.02277, 0.0), (1.034, -0.03463, -0.03704), (0.9965, -0.03586, 0.0), (1.037, 9.908e-07, -0.03704)], [], [(26, 58, 57, 25), (29, 61, 60, 28), (11, 43, 42, 10), (1, 34, 33, 2), (20, 52, 51, 19), (5, 37, 36, 4), (30, 62, 61, 29), (6, 38, 37, 5), (24, 56, 55, 23), (15, 47, 46, 14), (9, 41, 40, 8), (10, 42, 41, 9), (28, 60, 59, 27), (19, 51, 50, 18), (4, 36, 35, 0), (13, 45, 44, 12), (3, 32, 63, 31), (23, 55, 54, 22), (14, 46, 45, 13), (17, 49, 48, 16), (8, 40, 39, 7), (27, 59, 58, 26), (18, 50, 49, 17), (21, 53, 52, 20), (12, 44, 43, 11), (0, 35, 34, 1), (31, 63, 62, 30), (22, 54, 53, 21), (16, 48, 47, 15), (7, 39, 38, 6), (25, 57, 56, 24), (2, 33, 32, 3), (24, 237, 239, 235, 25), (3, 197, 198, 178, 2), (16, 196, 216, 215, 17), (8, 174, 175, 176, 9), (64, 65, 66, 67, 68, 69, 70, 173, 171, 169, 161, 160, 185, 184, 181, 180, 179), (106, 138, 139, 107), (88, 120, 121, 89), (80, 111, 112, 81), (83, 114, 115, 84), (75, 105, 106, 76), (67, 96, 97, 68), (84, 115, 116, 239, 237, 238), (78, 109, 110, 79), (86, 118, 119, 87), (65, 94, 95, 66), (87, 119, 120, 88), (90, 122, 123, 91), (74, 104, 105, 75), (66, 95, 96, 67), (82, 113, 114, 83), (69, 98, 99, 70), (91, 123, 92, 198, 197, 200), (70, 99, 100, 175, 174, 173), (85, 117, 118, 86), (72, 102, 103, 73), (64, 93, 94, 65), (89, 121, 122, 90), (73, 103, 104, 74), (81, 112, 113, 82), (68, 97, 98, 69), (76, 106, 107, 77), (77, 107, 108, 216, 196, 195), (79, 110, 111, 80), (71, 101, 102, 72), (125, 124, 155, 154, 153, 152, 151, 150, 149, 148, 147, 146, 145, 144, 143, 142, 141, 140, 139, 138, 137, 136, 135, 134, 133, 132, 131, 130, 129, 128, 127, 126), (97, 129, 130, 98), (116, 148, 149, 117), (107, 139, 140, 108), (110, 142, 143, 111), (101, 133, 134, 102), (92, 124, 125, 93), (120, 152, 153, 121), (111, 143, 144, 112), (105, 137, 138, 106), (96, 128, 129, 97), (114, 146, 147, 115), (115, 147, 148, 116), (100, 132, 133, 101), (118, 150, 151, 119), (109, 141, 142, 110), (94, 126, 127, 95), (119, 151, 152, 120), (122, 154, 155, 123), (95, 127, 128, 96), (113, 145, 146, 114), (104, 136, 137, 105), (98, 130, 131, 99), (123, 155, 124, 92), (117, 149, 150, 118), (108, 140, 141, 109), (99, 131, 132, 100), (93, 125, 126, 94), (102, 134, 135, 103), (121, 153, 154, 122), (112, 144, 145, 113), (103, 135, 136, 104), (185, 4, 0, 184), (212, 49, 50, 211), (159, 13, 12, 158), (184, 0, 1, 181), (233, 24, 23, 231), (234, 25, 235, 236), (183, 33, 34, 182), (203, 32, 33, 183), (206, 61, 62, 205), (221, 27, 26, 232), (194, 16, 15, 193), (161, 6, 5, 160), (180, 2, 178, 179), (211, 50, 51, 207), (197, 3, 199, 200), (222, 59, 60, 220), (229, 21, 20, 209), (187, 36, 37, 157), (171, 8, 7, 169), (210, 52, 53, 228), (170, 10, 9, 172), (213, 18, 17, 214), (201, 31, 30, 202), (224, 57, 58, 223), (199, 3, 31, 201), (163, 44, 45, 188), (202, 30, 29, 218), (169, 7, 6, 161), (168, 41, 42, 166), (200, 199, 201, 202, 218, 219, 221, 232, 234, 236, 85, 86, 87, 88, 89, 90, 91), (238, 233, 231, 230, 229, 209, 208, 213, 214, 217, 78, 79, 80, 81, 82, 83, 84), (195, 194, 193, 190, 159, 158, 164, 170, 172, 177, 71, 72, 73, 74, 75, 76, 77), (168, 166, 162, 163, 188, 189, 192, 191, 212, 211, 207, 210, 228, 227, 226, 225, 224, 223, 222, 220, 206, 205, 204, 203, 183, 182, 186, 187, 157, 156, 165, 167), (237, 24, 233, 238), (190, 14, 13, 159), (186, 35, 36, 187), (160, 5, 4, 185), (231, 23, 22, 230), (219, 28, 27, 221), (192, 47, 48, 191), (232, 26, 25, 234), (179, 178, 198, 92, 93, 64), (162, 43, 44, 163), (207, 51, 52, 210), (226, 55, 56, 225), (225, 56, 57, 224), (220, 60, 61, 206), (218, 29, 28, 219), (227, 54, 55, 226), (172, 9, 176, 177), (236, 235, 239, 116, 117, 85), (177, 176, 175, 100, 101, 71), (204, 63, 32, 203), (157, 37, 38, 156), (156, 38, 39, 165), (223, 58, 59, 222), (217, 215, 216, 108, 109, 78), (182, 34, 35, 186), (167, 40, 41, 168), (196, 16, 194, 195), (209, 20, 19, 208), (188, 45, 46, 189), (208, 19, 18, 213), (181, 1, 2, 180), (191, 48, 49, 212), (166, 42, 43, 162), (205, 62, 63, 204), (165, 39, 40, 167), (158, 12, 11, 164), (228, 53, 54, 227), (174, 8, 171, 173), (230, 22, 21, 229), (193, 15, 14, 190), (189, 46, 47, 192), (214, 17, 215, 217), (164, 11, 10, 170)])
me_circle.polygons.foreach_set('use_smooth', [True] * 174)
_uv = me_circle.uv_layers.new(name='UVMap')
_uv.uv.foreach_set('vector', [0.8674, 0.4105, 0.8616, 0.3988, 0.8795, 0.3856, 0.8874, 0.3959, 0.7975, 0.4261, 0.7986, 0.4129, 0.8203, 0.4127, 0.8216, 0.426, 0.7723, 0.166, 0.776, 0.1787, 0.756, 0.1879, 0.7501, 0.1762, 0.7007, 0.357, 0.7115, 0.3506, 0.7237, 0.3701, 0.7142, 0.3786, 0.931, 0.2794, 0.9188, 0.2808, 0.9144, 0.2578, 0.9262, 0.2538, 0.6863, 0.2812, 0.6986, 0.2824, 0.6987, 0.3059, 0.6865, 0.3073, 0.7738, 0.4212, 0.7773, 0.4084, 0.7986, 0.4129, 0.7975, 0.4261, 0.6909, 0.2555, 0.7027, 0.2593, 0.6986, 0.2824, 0.6863, 0.2812, 0.9043, 0.3773, 0.8947, 0.3689, 0.9067, 0.3492, 0.9176, 0.3554, 0.866, 0.1754, 0.8603, 0.1872, 0.8402, 0.1783, 0.8437, 0.1655, 0.7302, 0.1908, 0.738, 0.2011, 0.7228, 0.2178, 0.7132, 0.2094, 0.7501, 0.1762, 0.756, 0.1879, 0.738, 0.2011, 0.7302, 0.1908, 0.8216, 0.426, 0.8203, 0.4127, 0.8416, 0.408, 0.8452, 0.4207, 0.9262, 0.2538, 0.9144, 0.2578, 0.906, 0.2361, 0.9168, 0.2297, 0.6865, 0.3073, 0.6987, 0.3059, 0.7031, 0.3289, 0.6914, 0.3329, 0.82, 0.1606, 0.8189, 0.1739, 0.7972, 0.174, 0.7959, 0.1607, 0.7314, 0.397, 0.7391, 0.3866, 0.7572, 0.3996, 0.7515, 0.4114, 0.9176, 0.3554, 0.9067, 0.3492, 0.9148, 0.3274, 0.9266, 0.3312, 0.8437, 0.1655, 0.8402, 0.1783, 0.8189, 0.1739, 0.82, 0.1606, 0.9033, 0.2081, 0.8938, 0.2166, 0.8784, 0.2001, 0.8861, 0.1897, 0.7132, 0.2094, 0.7228, 0.2178, 0.7108, 0.2375, 0.7, 0.2313, 0.8452, 0.4207, 0.8416, 0.408, 0.8616, 0.3988, 0.8674, 0.4105, 0.9168, 0.2297, 0.906, 0.2361, 0.8938, 0.2166, 0.9033, 0.2081, 0.9312, 0.3056, 0.9189, 0.3043, 0.9188, 0.2808, 0.931, 0.2794, 0.7959, 0.1607, 0.7972, 0.174, 0.776, 0.1787, 0.7723, 0.166, 0.6914, 0.3329, 0.7031, 0.3289, 0.7115, 0.3506, 0.7007, 0.357, 0.7515, 0.4114, 0.7572, 0.3996, 0.7773, 0.4084, 0.7738, 0.4212, 0.9266, 0.3312, 0.9148, 0.3274, 0.9189, 0.3043, 0.9312, 0.3056, 0.8861, 0.1897, 0.8784, 0.2001, 0.8603, 0.1872, 0.866, 0.1754, 0.7, 0.2313, 0.7108, 0.2375, 0.7027, 0.2593, 0.6909, 0.2555, 0.8874, 0.3959, 0.8795, 0.3856, 0.8947, 0.3689, 0.9043, 0.3773, 0.7142, 0.3786, 0.7237, 0.3701, 0.7391, 0.3866, 0.7314, 0.397, 0.9043, 0.3773, 0.9945, 0.4818, 0.9891, 0.4889, 0.985, 0.4925, 0.8874, 0.3959, 0.7314, 0.397, 0.6351, 0.4948, 0.6285, 0.4889, 0.6252, 0.4846, 0.7142, 0.3786, 0.8861, 0.1897, 0.9824, 0.09191, 0.9891, 0.0978, 0.9924, 0.1022, 0.9033, 0.2081, 0.7132, 0.2094, 0.623, 0.105, 0.6285, 0.0978, 0.6325, 0.09422, 0.7302, 0.1908, 0.6043, 0.4415, 0.5816, 0.3954, 0.5676, 0.3454, 0.5629, 0.2934, 0.5676, 0.2413, 0.5816, 0.1913, 0.6043, 0.1452, 0.6293, 0.1122, 0.7132, 0.2094, 0.7, 0.2313, 0.6909, 0.2555, 0.6863, 0.2812, 0.6865, 0.3073, 0.6914, 0.3329, 0.7007, 0.357, 0.7142, 0.3786, 0.6313, 0.4772, 0.5629, 0.676, 0.5875, 0.676, 0.5875, 0.7293, 0.5629, 0.7293, 0.8088, 0.5601, 0.8088, 0.5867, 0.756, 0.5811, 0.7608, 0.5549, 0.029, 0.8166, 0.004851, 0.8217, 0.0, 0.7644, 0.02459, 0.7646, 0.04392, 0.6626, 0.02126, 0.6523, 0.04656, 0.6017, 0.06692, 0.6167, 0.8567, 0.03179, 0.8615, 0.005637, 0.9123, 0.02233, 0.9028, 0.04697, 0.5629, 0.2934, 0.5383, 0.2934, 0.5435, 0.2361, 0.5676, 0.2413, 0.494, 0.8431, 0.4694, 0.8482, 0.4694, 0.791, 0.4849, 0.791, 0.4849, 0.8003, 0.494, 0.8006, 0.06513, 0.913, 0.0446, 0.9277, 0.01991, 0.8768, 0.04269, 0.8668, 0.9028, 0.5398, 0.9123, 0.5644, 0.8615, 0.5811, 0.8567, 0.5549, 0.5816, 0.3954, 0.5589, 0.4056, 0.5435, 0.3506, 0.5676, 0.3454, 0.8567, 0.5549, 0.8615, 0.5811, 0.8088, 0.5867, 0.8088, 0.5601, 0.7147, 0.5398, 0.7053, 0.5644, 0.6585, 0.5373, 0.6722, 0.5151, 0.8088, 0.02667, 0.8088, 0.0, 0.8615, 0.005637, 0.8567, 0.03179, 0.5676, 0.3454, 0.5435, 0.3506, 0.5383, 0.2934, 0.5629, 0.2934, 0.02962, 0.7126, 0.005542, 0.7072, 0.02126, 0.6523, 0.04392, 0.6626, 0.5816, 0.1913, 0.5589, 0.1811, 0.5839, 0.1304, 0.6043, 0.1452, 0.5875, 0.7466, 0.6121, 0.744, 0.6121, 0.8015, 0.5966, 0.7999, 0.5966, 0.7906, 0.5875, 0.7893, 0.3956, 0.7395, 0.4202, 0.7344, 0.4202, 0.7917, 0.4047, 0.7916, 0.4047, 0.7824, 0.3956, 0.782, 0.9454, 0.5151, 0.959, 0.5373, 0.9123, 0.5644, 0.9028, 0.5398, 0.7147, 0.04697, 0.7053, 0.02233, 0.756, 0.005637, 0.7608, 0.03179, 0.6043, 0.4415, 0.5839, 0.4563, 0.5589, 0.4056, 0.5816, 0.3954, 0.7608, 0.5549, 0.756, 0.5811, 0.7053, 0.5644, 0.7147, 0.5398, 0.7608, 0.03179, 0.756, 0.005637, 0.8088, 0.0, 0.8088, 0.02667, 0.02459, 0.7646, 0.0, 0.7644, 0.005542, 0.7072, 0.02962, 0.7126, 0.5676, 0.2413, 0.5435, 0.2361, 0.5589, 0.1811, 0.5816, 0.1913, 0.9028, 0.04697, 0.9123, 0.02233, 0.959, 0.04944, 0.9454, 0.07161, 0.9454, 0.07161, 0.959, 0.04944, 1.0, 0.08592, 0.9891, 0.0978, 0.9824, 0.09191, 0.9758, 0.09869, 0.04269, 0.8668, 0.01991, 0.8768, 0.004851, 0.8217, 0.029, 0.8166, 0.6722, 0.07161, 0.6585, 0.04944, 0.7053, 0.02233, 0.7147, 0.04697, 0.01034, 0.3771, 0.0, 0.3207, 2.931e-08, 0.2632, 0.01034, 0.2068, 0.03063, 0.1537, 0.06009, 0.1058, 0.09758, 0.06518, 0.1417, 0.03323, 0.1906, 0.01122, 0.2426, 0.0, 0.2957, 0.0, 0.3477, 0.01122, 0.3966, 0.03323, 0.4407, 0.06518, 0.4782, 0.1058, 0.5077, 0.1537, 0.528, 0.2068, 0.5383, 0.2632, 0.5383, 0.3207, 0.528, 0.3771, 0.5077, 0.4302, 0.4782, 0.4781, 0.4407, 0.5187, 0.3966, 0.5507, 0.3477, 0.5727, 0.2957, 0.5839, 0.2426, 0.5839, 0.1906, 0.5727, 0.1417, 0.5507, 0.09758, 0.5187, 0.06009, 0.4781, 0.03063, 0.4302, 0.4202, 0.6285, 0.4448, 0.6285, 0.4448, 0.6793, 0.4202, 0.6793, 0.4694, 0.791, 0.4448, 0.791, 0.4448, 0.7338, 0.4694, 0.7338, 0.5629, 0.7293, 0.5875, 0.7293, 0.5875, 0.7858, 0.5629, 0.7858, 0.5629, 0.8996, 0.5875, 0.8996, 0.5875, 0.9525, 0.5629, 0.9525, 0.4202, 0.8489, 0.4448, 0.8489, 0.4448, 0.9039, 0.4202, 0.9039, 0.6121, 0.8015, 0.6367, 0.8015, 0.6367, 0.8579, 0.6121, 0.8579, 0.6121, 0.5867, 0.6367, 0.5867, 0.6367, 0.6345, 0.6121, 0.6345, 0.5629, 0.9525, 0.5875, 0.9525, 0.5875, 1.0, 0.5629, 1.0, 0.5629, 0.6278, 0.5875, 0.6278, 0.5875, 0.676, 0.5629, 0.676, 0.4202, 0.5839, 0.4448, 0.5839, 0.4448, 0.6285, 0.4202, 0.6285, 0.4694, 0.9033, 0.4448, 0.9033, 0.4448, 0.8482, 0.4694, 0.8482, 0.4694, 0.8482, 0.4448, 0.8482, 0.4448, 0.791, 0.4694, 0.791, 0.4202, 0.7917, 0.4448, 0.7917, 0.4448, 0.8489, 0.4202, 0.8489, 0.4694, 0.6788, 0.4448, 0.6788, 0.4448, 0.6282, 0.4694, 0.6282, 0.5629, 0.8433, 0.5875, 0.8433, 0.5875, 0.8996, 0.5629, 0.8996, 0.6121, 0.9111, 0.6367, 0.9111, 0.6367, 0.9589, 0.6121, 0.9589, 0.4694, 0.6282, 0.4448, 0.6282, 0.4448, 0.5839, 0.4694, 0.5839, 0.6121, 0.6876, 0.6367, 0.6876, 0.6367, 0.744, 0.6121, 0.744, 0.6121, 0.9589, 0.6367, 0.9589, 0.6367, 0.9996, 0.6121, 0.9996, 0.4694, 0.9542, 0.4448, 0.9542, 0.4448, 0.9033, 0.4694, 0.9033, 0.5629, 0.5867, 0.5875, 0.5867, 0.5875, 0.6278, 0.5629, 0.6278, 0.4202, 0.6793, 0.4448, 0.6793, 0.4448, 0.7344, 0.4202, 0.7344, 0.6121, 0.744, 0.6367, 0.744, 0.6367, 0.8015, 0.6121, 0.8015, 0.4694, 0.7338, 0.4448, 0.7338, 0.4448, 0.6788, 0.4694, 0.6788, 0.5629, 0.7858, 0.5875, 0.7858, 0.5875, 0.8433, 0.5629, 0.8433, 0.4202, 0.7344, 0.4448, 0.7344, 0.4448, 0.7917, 0.4202, 0.7917, 0.6121, 0.8579, 0.6367, 0.8579, 0.6367, 0.9111, 0.6121, 0.9111, 0.4202, 0.9039, 0.4448, 0.9039, 0.4448, 0.9545, 0.4202, 0.9545, 0.6121, 0.6345, 0.6367, 0.6345, 0.6367, 0.6876, 0.6121, 0.6876, 0.4694, 0.9988, 0.4448, 0.9988, 0.4448, 0.9542, 0.4694, 0.9542, 0.4202, 0.9545, 0.4448, 0.9545, 0.4448, 0.9988, 0.4202, 0.9988, 0.7095, 0.6069, 0.7186, 0.6069, 0.7186, 0.6299, 0.7095, 0.6299, 0.5031, 0.6689, 0.5122, 0.6689, 0.5122, 0.6923, 0.5031, 0.6923, 0.7095, 0.7548, 0.7186, 0.7548, 0.7186, 0.7749, 0.7095, 0.7749, 0.7095, 0.6299, 0.7186, 0.6299, 0.7186, 0.6549, 0.7095, 0.6549, 0.7186, 0.6768, 0.7277, 0.6768, 0.7277, 0.7025, 0.7186, 0.7025, 0.7004, 0.7288, 0.6913, 0.7288, 0.6913, 0.5867, 0.7004, 0.5966, 0.5213, 0.6456, 0.5122, 0.6456, 0.5122, 0.623, 0.5213, 0.623, 0.5213, 0.669, 0.5122, 0.669, 0.5122, 0.6456, 0.5213, 0.6456, 0.5213, 0.7355, 0.5122, 0.7355, 0.5122, 0.7149, 0.5213, 0.7149, 0.7186, 0.627, 0.7277, 0.627, 0.7277, 0.6512, 0.7186, 0.6512, 0.7095, 0.6809, 0.7186, 0.6809, 0.7186, 0.7069, 0.7095, 0.7069, 0.7004, 0.7784, 0.7095, 0.7784, 0.7095, 0.8001, 0.7004, 0.8001, 0.6367, 0.5867, 0.6458, 0.5867, 0.6458, 0.73, 0.6367, 0.7201, 0.5031, 0.6923, 0.5122, 0.6923, 0.5122, 0.7148, 0.5031, 0.7148, 0.6731, 0.7297, 0.6731, 0.5867, 0.6822, 0.5867, 0.6822, 0.7198, 0.5304, 0.6035, 0.5213, 0.6035, 0.5213, 0.5839, 0.5304, 0.5839, 0.7186, 0.7483, 0.7277, 0.7483, 0.7277, 0.7667, 0.7186, 0.7667, 0.494, 0.5839, 0.5031, 0.5839, 0.5031, 0.6005, 0.494, 0.6005, 0.7004, 0.7286, 0.7095, 0.7286, 0.7095, 0.7543, 0.7004, 0.7543, 0.5031, 0.7355, 0.5122, 0.7355, 0.5122, 0.7536, 0.5031, 0.7536, 0.7277, 0.6327, 0.7368, 0.6327, 0.7368, 0.6583, 0.7277, 0.6583, 0.6913, 0.7723, 0.7004, 0.7723, 0.7004, 0.7974, 0.6913, 0.7974, 0.6822, 0.7547, 0.6913, 0.7547, 0.6913, 0.7778, 0.6822, 0.7778, 0.5304, 0.6483, 0.5213, 0.6483, 0.5213, 0.6252, 0.5304, 0.6252, 0.6822, 0.7296, 0.6913, 0.7296, 0.6913, 0.7547, 0.6822, 0.7547, 0.494, 0.7528, 0.5031, 0.7528, 0.5031, 0.7694, 0.494, 0.7694, 0.6822, 0.7778, 0.6913, 0.7778, 0.6913, 0.798, 0.6822, 0.798, 0.7004, 0.7543, 0.7095, 0.7543, 0.7095, 0.7784, 0.7004, 0.7784, 0.494, 0.6883, 0.5031, 0.6883, 0.5031, 0.7114, 0.494, 0.7114, 0.6418, 0.488, 0.7314, 0.397, 0.7515, 0.4114, 0.7738, 0.4212, 0.7975, 0.4261, 0.8216, 0.426, 0.8452, 0.4207, 0.8674, 0.4105, 0.8874, 0.3959, 0.9783, 0.4858, 0.9454, 0.5151, 0.9028, 0.5398, 0.8567, 0.5549, 0.8088, 0.5601, 0.7608, 0.5549, 0.7147, 0.5398, 0.6722, 0.5151, 0.09207, 0.5839, 0.1754, 0.6817, 0.162, 0.7035, 0.1528, 0.7276, 0.1481, 0.7532, 0.1481, 0.7794, 0.1528, 0.805, 0.162, 0.8292, 0.1754, 0.8509, 0.09192, 0.9489, 0.06513, 0.913, 0.04269, 0.8668, 0.029, 0.8166, 0.02459, 0.7646, 0.02962, 0.7126, 0.04392, 0.6626, 0.06692, 0.6167, 0.9758, 0.09869, 0.8861, 0.1897, 0.866, 0.1754, 0.8437, 0.1655, 0.82, 0.1606, 0.7959, 0.1607, 0.7723, 0.166, 0.7501, 0.1762, 0.7302, 0.1908, 0.6393, 0.1009, 0.6722, 0.07161, 0.7147, 0.04697, 0.7608, 0.03179, 0.8088, 0.02667, 0.8567, 0.03179, 0.9028, 0.04697, 0.9454, 0.07161, 0.3377, 0.8092, 0.3176, 0.8182, 0.2964, 0.8228, 0.2747, 0.8228, 0.2534, 0.8182, 0.2334, 0.8092, 0.2153, 0.7961, 0.2, 0.7795, 0.188, 0.7599, 0.1797, 0.7382, 0.1754, 0.7151, 0.1754, 0.6916, 0.1797, 0.6685, 0.188, 0.6468, 0.2, 0.6272, 0.2153, 0.6106, 0.2334, 0.5975, 0.2534, 0.5885, 0.2747, 0.5839, 0.2964, 0.5839, 0.3176, 0.5885, 0.3377, 0.5975, 0.3557, 0.6106, 0.3711, 0.6272, 0.3831, 0.6468, 0.3914, 0.6685, 0.3956, 0.6916, 0.3956, 0.7151, 0.3914, 0.7382, 0.3831, 0.7599, 0.3711, 0.7795, 0.3557, 0.7961, 0.7004, 0.7286, 0.7004, 0.5867, 0.7095, 0.5867, 0.7095, 0.7188, 0.7095, 0.7318, 0.7186, 0.7318, 0.7186, 0.7548, 0.7095, 0.7548, 0.5213, 0.6022, 0.5122, 0.6022, 0.5122, 0.5839, 0.5213, 0.5839, 0.7095, 0.5867, 0.7186, 0.5867, 0.7186, 0.6069, 0.7095, 0.6069, 0.7186, 0.7025, 0.7277, 0.7025, 0.7277, 0.7266, 0.7186, 0.7266, 0.7186, 0.6052, 0.7277, 0.6052, 0.7277, 0.627, 0.7186, 0.627, 0.5031, 0.6229, 0.5122, 0.6229, 0.5122, 0.6455, 0.5031, 0.6455, 0.7186, 0.6512, 0.7277, 0.6512, 0.7277, 0.6768, 0.7186, 0.6768, 0.6313, 0.4772, 0.6252, 0.4846, 0.6285, 0.4889, 0.6175, 0.5008, 0.5839, 0.4563, 0.6043, 0.4415, 0.494, 0.7332, 0.5031, 0.7332, 0.5031, 0.7528, 0.494, 0.7528, 0.5031, 0.7148, 0.5122, 0.7148, 0.5122, 0.7355, 0.5031, 0.7355, 0.5304, 0.6949, 0.5213, 0.6949, 0.5213, 0.6719, 0.5304, 0.6719, 0.5304, 0.6719, 0.5213, 0.6719, 0.5213, 0.6483, 0.5304, 0.6483, 0.5213, 0.7536, 0.5122, 0.7536, 0.5122, 0.7355, 0.5213, 0.7355, 0.7186, 0.5867, 0.7277, 0.5867, 0.7277, 0.6052, 0.7186, 0.6052, 0.5304, 0.7166, 0.5213, 0.7166, 0.5213, 0.6949, 0.5304, 0.6949, 0.6549, 0.5867, 0.664, 0.5867, 0.664, 0.7299, 0.6549, 0.72, 0.9783, 0.4858, 0.985, 0.4925, 0.9891, 0.4889, 1.0, 0.5008, 0.959, 0.5373, 0.9454, 0.5151, 0.6393, 0.1009, 0.6325, 0.09422, 0.6285, 0.0978, 0.6175, 0.08592, 0.6585, 0.04944, 0.6722, 0.07161, 0.5213, 0.6924, 0.5122, 0.6924, 0.5122, 0.669, 0.5213, 0.669, 0.494, 0.6005, 0.5031, 0.6005, 0.5031, 0.62, 0.494, 0.62, 0.494, 0.62, 0.5031, 0.62, 0.5031, 0.6417, 0.494, 0.6417, 0.5304, 0.6252, 0.5213, 0.6252, 0.5213, 0.6035, 0.5304, 0.6035, 0.5383, 0.7943, 0.5474, 0.7929, 0.5474, 0.7873, 0.5629, 0.7858, 0.5629, 0.8433, 0.5383, 0.8404, 0.5213, 0.623, 0.5122, 0.623, 0.5122, 0.6022, 0.5213, 0.6022, 0.494, 0.6648, 0.5031, 0.6648, 0.5031, 0.6883, 0.494, 0.6883, 0.664, 0.7297, 0.664, 0.5867, 0.6731, 0.5867, 0.6731, 0.7198, 0.6913, 0.7288, 0.7004, 0.7288, 0.7004, 0.7492, 0.6913, 0.7492, 0.5031, 0.5839, 0.5122, 0.5839, 0.5122, 0.6021, 0.5031, 0.6021, 0.6913, 0.7492, 0.7004, 0.7492, 0.7004, 0.7723, 0.6913, 0.7723, 0.7095, 0.6549, 0.7186, 0.6549, 0.7186, 0.6809, 0.7095, 0.6809, 0.5031, 0.6455, 0.5122, 0.6455, 0.5122, 0.6689, 0.5031, 0.6689, 0.494, 0.7114, 0.5031, 0.7114, 0.5031, 0.7332, 0.494, 0.7332, 0.5213, 0.7149, 0.5122, 0.7149, 0.5122, 0.6924, 0.5213, 0.6924, 0.494, 0.6417, 0.5031, 0.6417, 0.5031, 0.6648, 0.494, 0.6648, 0.7277, 0.5867, 0.7368, 0.5867, 0.7368, 0.6085, 0.7277, 0.6085, 0.5304, 0.7362, 0.5213, 0.7362, 0.5213, 0.7166, 0.5304, 0.7166, 0.6913, 0.5867, 0.6913, 0.7296, 0.6822, 0.7296, 0.6822, 0.5966, 0.7186, 0.7266, 0.7277, 0.7266, 0.7277, 0.7483, 0.7186, 0.7483, 0.7095, 0.7069, 0.7186, 0.7069, 0.7186, 0.7318, 0.7095, 0.7318, 0.5031, 0.6021, 0.5122, 0.6021, 0.5122, 0.6229, 0.5031, 0.6229, 0.6549, 0.73, 0.6458, 0.73, 0.6458, 0.5867, 0.6549, 0.5966, 0.7277, 0.6085, 0.7368, 0.6085, 0.7368, 0.6327, 0.7277, 0.6327])
me_circle.materials.append(mat_material_001)
me_circle.use_remesh_preserve_volume = False
me_circle.use_remesh_preserve_attributes = False
me_circle.use_mirror_vertex_groups = False
me_circle.use_paint_bone_selection = False
me_circle.use_paint_mask = True
me_circle.update()
arm_armature = bpy.data.armatures.new('Armature')  # bones are not reproduced

# ---- objects
ob_circle_001 = bpy.data.objects.new('Circle.001', me_circle_001)
ob_armature = bpy.data.objects.new('Armature', arm_armature)
ob_circle = bpy.data.objects.new('Circle', me_circle)
ob_lamp = bpy.data.objects.new('Lamp', light_lamp)
ob_camera = bpy.data.objects.new('Camera', cam_camera)

# ---- transforms, parenting, visibility, modifiers, constraints
ob_circle_001.location = (-1.09e-07, 3.007e-07, -0.3347)
ob_circle_001.lineart.crease_threshold = 0.0
_m = ob_circle_001.modifiers.new('EdgeSplit', 'EDGE_SPLIT')
ob_armature.parent = ob_circle_001
ob_armature.matrix_parent_inverse = Matrix(((1.0, 0.0, 0.0, 1.09e-07), (0.0, 1.0, 0.0, -3.007e-07), (0.0, 0.0, 1.0, 0.3347), (0.0, 0.0, 0.0, 1.0)))
ob_armature.location = (-1.09e-07, 3.007e-07, -0.3157)
ob_armature.rotation_euler = (1.571, -0.0, 0.0)
ob_armature.scale = (0.1107, 0.1107, 0.1107)
ob_armature.lineart.crease_threshold = 0.0
ob_circle.parent = ob_armature
ob_circle.matrix_parent_inverse = Matrix(((9.034, 0.0, 0.0, 9.852e-07), (0.0, -1.472e-06, 9.034, -0.5599), (0.0, -9.034, -1.472e-06, 2.645e-06), (0.0, 0.0, 0.0, 1.0)))
ob_circle.location = (0.0, 0.0, 0.0)
ob_circle.lineart.crease_threshold = 0.0
_m = ob_circle.modifiers.new('EdgeSplit', 'EDGE_SPLIT')
ob_lamp.location = (4.076, 1.005, 5.904)
ob_lamp.rotation_euler = (0.6503, 0.05522, 1.866)
ob_lamp.lock_rotations_4d = False
ob_lamp.empty_display_type = 'ARROWS'
ob_lamp.color = (0.0, 0.0, 0.0, 0.0)
ob_lamp.lineart.crease_threshold = 0.0
ob_camera.location = (7.481, -6.508, 5.344)
ob_camera.rotation_euler = (1.109, 0.0, 0.8149)
ob_camera.lock_rotations_4d = False
ob_camera.empty_display_type = 'ARROWS'
ob_camera.color = (0.0, 0.0, 0.0, 0.0)
ob_camera.display_type = 'WIRE'
ob_camera.lineart.crease_threshold = 0.0

# ---- collection membership
col_collection_1.objects.link(ob_circle_001)
col_collection_1.objects.link(ob_armature)
col_collection_1.objects.link(ob_circle)
col_collection_1.objects.link(ob_lamp)
col_collection_1.objects.link(ob_camera)

# ---- scene / render settings (as saved in the file)
scene.camera = ob_camera
scene.frame_start = 1; scene.frame_end = 15; scene.frame_set(7)
scene.render.engine = 'CYCLES'
scene.render.resolution_percentage = 50
scene.render.dither_intensity = 0.0
scene.cycles.use_denoising = False
scene.cycles.samples = 128
scene.cycles.sampling_pattern = 'TABULATED_SOBOL'
scene.cycles.use_adaptive_sampling = False
scene.cycles.use_light_tree = False
scene.cycles.blur_glossy = 0.0
scene.cycles.sample_clamp_indirect = 0.0
scene.view_settings.view_transform = 'Standard'
bpy.context.view_layer.update()
